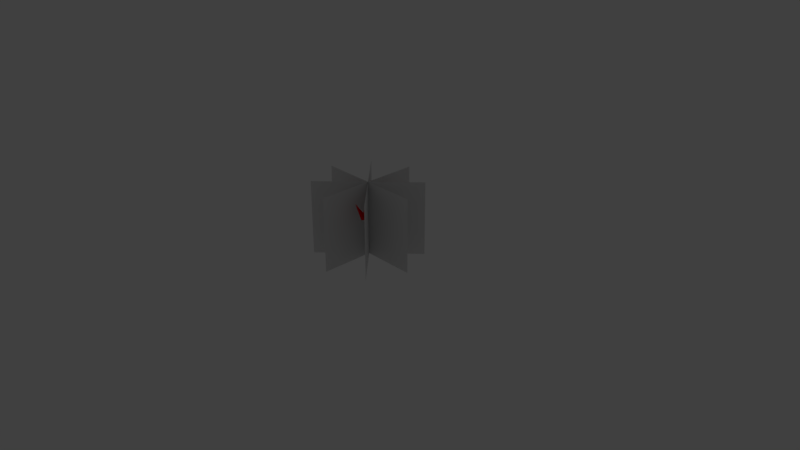 # Source: Bushes.blend  (saved by Blender 2.79.0; exported with 4.5.12 LTS)
import bpy
from mathutils import Matrix  # noqa: F401  (used for matrix-valued properties, if any)

bpy.ops.wm.read_factory_settings(use_empty=True)
scene = bpy.context.scene
scene.name = 'Scene'

# ---- collections
col_collection_1 = bpy.data.collections.new('Collection 1'); scene.collection.children.link(col_collection_1)
col_collection_1.hide_render = True
col_collection_1.hide_viewport = True
col_collection_2 = bpy.data.collections.new('Collection 2'); scene.collection.children.link(col_collection_2)
col_collection_3 = bpy.data.collections.new('Collection 3'); scene.collection.children.link(col_collection_3)
col_collection_3.hide_render = True
col_collection_3.hide_viewport = True
col_collection_4 = bpy.data.collections.new('Collection 4'); scene.collection.children.link(col_collection_4)

# ---- materials (node trees are filled in below, after node groups)
mat_bushesalpha = bpy.data.materials.new('BushesAlpha')
mat_bushesalpha.alpha_threshold = 0.0
mat_bushesalpha.use_transparent_shadow = False
mat_bushesalpha.roughness = 0.5
mat_bushesalpha.specular_intensity = 0.0
mat_thorn = bpy.data.materials.new('Thorn')
mat_thorn.alpha_threshold = 0.0
mat_thorn.use_transparent_shadow = False
mat_thorn.diffuse_color = (0.8, 0.0008343, 0.004591, 1.0)
mat_thorn.roughness = 0.5
mat_thorn.specular_intensity = 0.0

# ---- material node trees

# ---- world
world_world = bpy.data.worlds.new('World'); scene.world = world_world
world_world.color = (0.05088, 0.05088, 0.05088)
world_world.use_sun_shadow = False
world_world.sun_shadow_jitter_overblur = 0.0
world_world.cycles.sampling_method = 'MANUAL'

# ---- cameras
cam_camera = bpy.data.cameras.new('Camera')
cam_camera.clip_end = 100.0
cam_camera.lens = 35.0
cam_camera.sensor_width = 32.0
cam_camera.sensor_height = 18.0
cam_camera.ortho_scale = 7.314
cam_camera.dof.focus_distance = 0.0
cam_camera.dof.aperture_fstop = 128.0

# ---- lights
light_lamp = bpy.data.lights.new('Lamp', 'POINT')
light_lamp.transmission_factor = 0.0
light_lamp.cutoff_distance = 30.0
light_lamp.energy = 100.0
light_lamp.shadow_buffer_clip_start = 1.001
light_lamp.shadow_soft_size = 0.1
light_lamp.shadow_maximum_resolution = 0.006
light_lamp.use_absolute_resolution = True

# ---- meshes
me_bushesalpha_003 = bpy.data.meshes.new('BushesAlpha.003')
me_bushesalpha_003.from_pydata([(-0.7092, 0.009338, -2.226e-08), (0.7092, 0.009338, -2.226e-08), (-0.7092, 1.009, -2.226e-08), (0.7092, 1.009, -2.226e-08), (-1.162e-07, 0.009338, -0.7092), (1.599e-07, 0.009338, 0.7092), (-1.599e-07, 1.009, -0.7092), (1.162e-07, 1.009, 0.7092), (-0.5015, 0.009338, -0.5015), (0.5015, 0.009338, 0.5015), (-0.5015, 1.009, -0.5015), (0.5015, 1.009, 0.5015), (0.5015, 0.009338, -0.5015), (-0.5015, 0.009338, 0.5015), (0.5015, 1.009, -0.5015), (-0.5015, 1.009, 0.5015)], [], [(0, 1, 3, 2), (4, 5, 7, 6), (8, 9, 11, 10), (12, 13, 15, 14)])
_uv = me_bushesalpha_003.uv_layers.new(name='UVMap')
_uv.uv.foreach_set('vector', [0.4137, 0.3792, 0.5738, 0.3792, 0.5738, 0.5392, 0.4137, 0.5392, 0.4137, 0.3792, 0.5738, 0.3792, 0.5738, 0.5392, 0.4137, 0.5392, 0.4137, 0.3792, 0.5738, 0.3792, 0.5738, 0.5392, 0.4137, 0.5392, 0.4137, 0.3792, 0.5738, 0.3792, 0.5738, 0.5392, 0.4137, 0.5392])
me_bushesalpha_003.materials.append(mat_bushesalpha)
me_bushesalpha_003.use_remesh_preserve_volume = False
me_bushesalpha_003.use_remesh_preserve_attributes = False
me_bushesalpha_003.use_mirror_vertex_groups = False
me_bushesalpha_003.update()
me_bushesalpha_004 = bpy.data.meshes.new('BushesAlpha.004')
me_bushesalpha_004.from_pydata([(-0.7092, 0.009338, -2.226e-08), (0.7092, 0.009338, -2.226e-08), (-0.7092, 1.009, -2.226e-08), (0.7092, 1.009, -2.226e-08), (-1.162e-07, 0.009338, -0.7092), (1.599e-07, 0.009338, 0.7092), (-1.599e-07, 1.009, -0.7092), (1.162e-07, 1.009, 0.7092), (-0.5015, 0.009338, -0.5015), (0.5015, 0.009338, 0.5015), (-0.5015, 1.009, -0.5015), (0.5015, 1.009, 0.5015), (0.5015, 0.009338, -0.5015), (-0.5015, 0.009338, 0.5015), (0.5015, 1.009, -0.5015), (-0.5015, 1.009, 0.5015)], [], [(0, 1, 3, 2), (4, 5, 7, 6), (8, 9, 11, 10), (12, 13, 15, 14)])
_uv = me_bushesalpha_004.uv_layers.new(name='UVMap')
_uv.uv.foreach_set('vector', [0.6139, 0.5192, 0.7386, 0.5192, 0.7386, 0.644, 0.6139, 0.644, 0.6139, 0.5192, 0.7386, 0.5192, 0.7386, 0.644, 0.6139, 0.644, 0.6139, 0.5192, 0.7386, 0.5192, 0.7386, 0.644, 0.6139, 0.644, 0.6139, 0.5192, 0.7386, 0.5192, 0.7386, 0.644, 0.6139, 0.644])
me_bushesalpha_004.materials.append(mat_bushesalpha)
me_bushesalpha_004.use_remesh_preserve_volume = False
me_bushesalpha_004.use_remesh_preserve_attributes = False
me_bushesalpha_004.use_mirror_vertex_groups = False
me_bushesalpha_004.update()
me_bushesalpha_005 = bpy.data.meshes.new('BushesAlpha.005')
me_bushesalpha_005.from_pydata([(-0.7092, 0.009338, -2.226e-08), (0.7092, 0.009338, -2.226e-08), (-0.7092, 1.009, -2.226e-08), (0.7092, 1.009, -2.226e-08), (-1.162e-07, 0.009338, -0.7092), (1.599e-07, 0.009338, 0.7092), (-1.599e-07, 1.009, -0.7092), (1.162e-07, 1.009, 0.7092), (-0.5015, 0.009338, -0.5015), (0.5015, 0.009338, 0.5015), (-0.5015, 1.009, -0.5015), (0.5015, 1.009, 0.5015), (0.5015, 0.009338, -0.5015), (-0.5015, 0.009338, 0.5015), (0.5015, 1.009, -0.5015), (-0.5015, 1.009, 0.5015)], [], [(0, 1, 3, 2), (4, 5, 7, 6), (8, 9, 11, 10), (12, 13, 15, 14)])
_uv = me_bushesalpha_005.uv_layers.new(name='UVMap')
_uv.uv.foreach_set('vector', [0.224, 0.269, 0.406, 0.269, 0.406, 0.4509, 0.224, 0.4509, 0.224, 0.269, 0.406, 0.269, 0.406, 0.4509, 0.224, 0.4509, 0.224, 0.269, 0.406, 0.269, 0.406, 0.4509, 0.224, 0.4509, 0.224, 0.269, 0.406, 0.269, 0.406, 0.4509, 0.224, 0.4509])
me_bushesalpha_005.materials.append(mat_bushesalpha)
me_bushesalpha_005.use_remesh_preserve_volume = False
me_bushesalpha_005.use_remesh_preserve_attributes = False
me_bushesalpha_005.use_mirror_vertex_groups = False
me_bushesalpha_005.update()
me_cone_008 = bpy.data.meshes.new('Cone.008')
me_cone_008.from_pydata([(-1.897e-08, 0.04512, 0.0002168), (0.0, 0.0, 0.2306), (0.03908, -0.02256, 0.0002168), (-0.03908, -0.02256, 0.0002168)], [], [(0, 1, 2), (2, 1, 3), (3, 1, 0), (0, 2, 3)])
me_cone_008.materials.append(mat_thorn)
me_cone_008.use_remesh_preserve_volume = False
me_cone_008.use_remesh_preserve_attributes = False
me_cone_008.use_mirror_vertex_groups = False
me_cone_008.update()
me_cone_007 = bpy.data.meshes.new('Cone.007')
me_cone_007.from_pydata([(-1.897e-08, 0.04512, 0.0002168), (0.0, 0.0, 0.2306), (0.03908, -0.02256, 0.0002168), (-0.03908, -0.02256, 0.0002168)], [], [(0, 1, 2), (2, 1, 3), (3, 1, 0), (0, 2, 3)])
me_cone_007.materials.append(mat_thorn)
me_cone_007.use_remesh_preserve_volume = False
me_cone_007.use_remesh_preserve_attributes = False
me_cone_007.use_mirror_vertex_groups = False
me_cone_007.update()
me_cone_006 = bpy.data.meshes.new('Cone.006')
me_cone_006.from_pydata([(-1.897e-08, 0.04512, 0.0002168), (0.0, 0.0, 0.2306), (0.03908, -0.02256, 0.0002168), (-0.03908, -0.02256, 0.0002168)], [], [(0, 1, 2), (2, 1, 3), (3, 1, 0), (0, 2, 3)])
me_cone_006.materials.append(mat_thorn)
me_cone_006.use_remesh_preserve_volume = False
me_cone_006.use_remesh_preserve_attributes = False
me_cone_006.use_mirror_vertex_groups = False
me_cone_006.update()
me_cone_005 = bpy.data.meshes.new('Cone.005')
me_cone_005.from_pydata([(-1.897e-08, 0.04512, 0.0002168), (0.0, 0.0, 0.2306), (0.03908, -0.02256, 0.0002168), (-0.03908, -0.02256, 0.0002168)], [], [(0, 1, 2), (2, 1, 3), (3, 1, 0), (0, 2, 3)])
me_cone_005.materials.append(mat_thorn)
me_cone_005.use_remesh_preserve_volume = False
me_cone_005.use_remesh_preserve_attributes = False
me_cone_005.use_mirror_vertex_groups = False
me_cone_005.update()
me_cone_004 = bpy.data.meshes.new('Cone.004')
me_cone_004.from_pydata([(-1.897e-08, 0.04512, 0.0002168), (0.0, 0.0, 0.2306), (0.03908, -0.02256, 0.0002168), (-0.03908, -0.02256, 0.0002168)], [], [(0, 1, 2), (2, 1, 3), (3, 1, 0), (0, 2, 3)])
me_cone_004.materials.append(mat_thorn)
me_cone_004.use_remesh_preserve_volume = False
me_cone_004.use_remesh_preserve_attributes = False
me_cone_004.use_mirror_vertex_groups = False
me_cone_004.update()
me_cone_003 = bpy.data.meshes.new('Cone.003')
me_cone_003.from_pydata([(-1.897e-08, 0.04512, 0.0002168), (0.0, 0.0, 0.2306), (0.03908, -0.02256, 0.0002168), (-0.03908, -0.02256, 0.0002168)], [], [(0, 1, 2), (2, 1, 3), (3, 1, 0), (0, 2, 3)])
me_cone_003.materials.append(mat_thorn)
me_cone_003.use_remesh_preserve_volume = False
me_cone_003.use_remesh_preserve_attributes = False
me_cone_003.use_mirror_vertex_groups = False
me_cone_003.update()
me_cone_002 = bpy.data.meshes.new('Cone.002')
me_cone_002.from_pydata([(-1.897e-08, 0.04512, 0.0002168), (0.0, 0.0, 0.2306), (0.03908, -0.02256, 0.0002168), (-0.03908, -0.02256, 0.0002168)], [], [(0, 1, 2), (2, 1, 3), (3, 1, 0), (0, 2, 3)])
me_cone_002.materials.append(mat_thorn)
me_cone_002.use_remesh_preserve_volume = False
me_cone_002.use_remesh_preserve_attributes = False
me_cone_002.use_mirror_vertex_groups = False
me_cone_002.update()
me_cone_001 = bpy.data.meshes.new('Cone.001')
me_cone_001.from_pydata([(-1.897e-08, 0.04512, 0.0002168), (0.0, 0.0, 0.2306), (0.03908, -0.02256, 0.0002168), (-0.03908, -0.02256, 0.0002168)], [], [(0, 1, 2), (2, 1, 3), (3, 1, 0), (0, 2, 3)])
me_cone_001.materials.append(mat_thorn)
me_cone_001.use_remesh_preserve_volume = False
me_cone_001.use_remesh_preserve_attributes = False
me_cone_001.use_mirror_vertex_groups = False
me_cone_001.update()
me_cone = bpy.data.meshes.new('Cone')
me_cone.from_pydata([(-1.897e-08, 0.04512, 0.0002168), (0.0, 0.0, 0.2306), (0.03908, -0.02256, 0.0002168), (-0.03908, -0.02256, 0.0002168)], [], [(0, 1, 2), (2, 1, 3), (3, 1, 0), (0, 2, 3)])
me_cone.materials.append(mat_thorn)
me_cone.use_remesh_preserve_volume = False
me_cone.use_remesh_preserve_attributes = False
me_cone.use_mirror_vertex_groups = False
me_cone.update()

# ---- objects
ob_bushes1 = bpy.data.objects.new('Bushes1', me_bushesalpha_003)
ob_lamp = bpy.data.objects.new('Lamp', light_lamp)
ob_camera = bpy.data.objects.new('Camera', cam_camera)
ob_bushes3 = bpy.data.objects.new('Bushes3', me_bushesalpha_004)
ob_bushes2 = bpy.data.objects.new('Bushes2', me_bushesalpha_005)
ob_cone_008 = bpy.data.objects.new('Cone.008', me_cone_008)
ob_cone_007 = bpy.data.objects.new('Cone.007', me_cone_007)
ob_cone_006 = bpy.data.objects.new('Cone.006', me_cone_006)
ob_cone_005 = bpy.data.objects.new('Cone.005', me_cone_005)
ob_cone_004 = bpy.data.objects.new('Cone.004', me_cone_004)
ob_cone_003 = bpy.data.objects.new('Cone.003', me_cone_003)
ob_cone_002 = bpy.data.objects.new('Cone.002', me_cone_002)
ob_cone_001 = bpy.data.objects.new('Cone.001', me_cone_001)
ob_cone = bpy.data.objects.new('Cone', me_cone)

# ---- transforms, parenting, visibility, modifiers, constraints
ob_bushes1.location = (0.0, 0.0, 0.0)
ob_bushes1.rotation_euler = (1.571, -0.0, 3.142)
ob_bushes1.lineart.crease_threshold = 0.0
ob_lamp.location = (4.076, 1.005, 5.904)
ob_lamp.rotation_euler = (0.6503, 0.05522, 1.866)
ob_lamp.lock_rotations_4d = False
ob_lamp.empty_display_type = 'ARROWS'
ob_lamp.color = (0.0, 0.0, 0.0, 0.0)
ob_lamp.lineart.crease_threshold = 0.0
ob_camera.location = (7.481, -6.508, 5.344)
ob_camera.rotation_euler = (1.109, 0.0, 0.8149)
ob_camera.lock_rotations_4d = False
ob_camera.empty_display_type = 'ARROWS'
ob_camera.color = (0.0, 0.0, 0.0, 0.0)
ob_camera.display_type = 'WIRE'
ob_camera.lineart.crease_threshold = 0.0
ob_bushes3.location = (0.0, 0.0, 0.0)
ob_bushes3.rotation_euler = (1.571, -0.0, 3.142)
ob_bushes3.lineart.crease_threshold = 0.0
ob_bushes2.location = (0.0, 0.0, 0.0)
ob_bushes2.rotation_euler = (1.571, -0.0, 3.142)
ob_bushes2.lineart.crease_threshold = 0.0
ob_cone_008.location = (-0.2611, -0.0774, 0.7178)
ob_cone_008.rotation_euler = (0.5887, 0.5701, -0.05849)
ob_cone_008.lineart.crease_threshold = 0.0
ob_cone_007.location = (0.1877, 0.3072, 0.6988)
ob_cone_007.rotation_euler = (-0.3922, -0.2898, 0.2261)
ob_cone_007.lineart.crease_threshold = 0.0
ob_cone_006.location = (0.1877, -0.2314, 0.641)
ob_cone_006.rotation_euler = (0.3271, -0.3653, -0.01487)
ob_cone_006.lineart.crease_threshold = 0.0
ob_cone_005.location = (-0.08804, 0.1405, 0.7116)
ob_cone_005.rotation_euler = (-0.374, -0.365, 0.2214)
ob_cone_005.lineart.crease_threshold = 0.0
ob_cone_004.location = (-0.0692, -0.1509, 0.6757)
ob_cone_004.rotation_euler = (0.3241, 0.2469, -1.166)
ob_cone_004.lineart.crease_threshold = 0.0
ob_cone_003.location = (0.05771, 0.07006, 0.6311)
ob_cone_003.rotation_euler = (-0.08789, 0.251, -1.085)
ob_cone_003.lineart.crease_threshold = 0.0
ob_cone_002.location = (0.2109, 0.2188, 0.5445)
ob_cone_002.rotation_euler = (-0.4799, 0.5114, 0.3931)
ob_cone_002.lineart.crease_threshold = 0.0
ob_cone_001.location = (0.1482, -0.1972, 0.6371)
ob_cone_001.rotation_euler = (-0.4799, 0.5114, -1.514)
ob_cone_001.lineart.crease_threshold = 0.0
ob_cone.location = (-0.2436, 4.049e-08, 0.6102)
ob_cone.rotation_euler = (1.657e-07, -1.107, -2.683e-07)
ob_cone.lineart.crease_threshold = 0.0

# ---- collection membership
col_collection_1.objects.link(ob_bushes1)
col_collection_1.objects.link(ob_lamp)
col_collection_1.objects.link(ob_camera)
col_collection_2.objects.link(ob_bushes3)
col_collection_3.objects.link(ob_bushes2)
col_collection_4.objects.link(ob_cone_008)
col_collection_4.objects.link(ob_cone_007)
col_collection_4.objects.link(ob_cone_006)
col_collection_4.objects.link(ob_cone_005)
col_collection_4.objects.link(ob_cone_004)
col_collection_4.objects.link(ob_cone_003)
col_collection_4.objects.link(ob_cone_002)
col_collection_4.objects.link(ob_cone_001)
col_collection_4.objects.link(ob_cone)

# ---- scene / render settings (as saved in the file)
scene.camera = ob_camera
scene.frame_start = 1; scene.frame_end = 250; scene.frame_set(1)
scene.render.engine = 'BLENDER_EEVEE_NEXT'
scene.render.resolution_percentage = 50
scene.render.dither_intensity = 0.0
scene.cycles.use_denoising = False
scene.cycles.samples = 128
scene.cycles.sampling_pattern = 'TABULATED_SOBOL'
scene.cycles.use_adaptive_sampling = False
scene.cycles.use_light_tree = False
scene.cycles.blur_glossy = 0.0
scene.cycles.sample_clamp_indirect = 0.0
scene.view_settings.view_transform = 'Standard'
bpy.context.view_layer.update()
